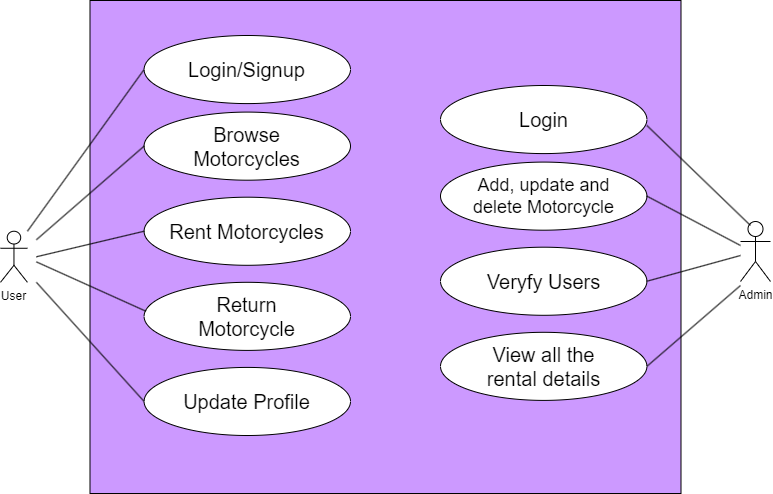

The diagram above was exported from draw.io. Its source (the exported page's mxGraphModel, read from the mxfile embedded in the PNG):
<mxGraphModel dx="2808" dy="1340" grid="0" gridSize="10" guides="1" tooltips="1" connect="1" arrows="1" fold="1" page="1" pageScale="1" pageWidth="850" pageHeight="1100" math="0" shadow="0">
  <root>
    <mxCell id="0" />
    <mxCell id="1" parent="0" />
    <mxCell id="38" value="" style="rounded=0;whiteSpace=wrap;html=1;fillColor=#CC99FF;" vertex="1" parent="1">
      <mxGeometry x="109.5" y="175" width="591" height="493" as="geometry" />
    </mxCell>
    <mxCell id="37" value="" style="group" parent="1" vertex="1" connectable="0">
      <mxGeometry x="20" y="210" width="770" height="400" as="geometry" />
    </mxCell>
    <mxCell id="18" value="" style="group" parent="37" vertex="1" connectable="0">
      <mxGeometry width="350" height="400" as="geometry" />
    </mxCell>
    <mxCell id="2" value="" style="ellipse;whiteSpace=wrap;html=1;" parent="18" vertex="1">
      <mxGeometry x="143.5897435897436" width="206.4102564102564" height="68.08510638297872" as="geometry" />
    </mxCell>
    <mxCell id="3" value="&lt;font style=&quot;font-size: 20px;&quot;&gt;Login/Signup&lt;/font&gt;" style="text;strokeColor=none;align=center;fillColor=none;html=1;verticalAlign=middle;whiteSpace=wrap;rounded=0;" parent="18" vertex="1">
      <mxGeometry x="168.26923076923077" y="6.382978723404255" width="157.05128205128204" height="55.319148936170215" as="geometry" />
    </mxCell>
    <mxCell id="4" value="User" style="shape=umlActor;verticalLabelPosition=bottom;verticalAlign=top;html=1;outlineConnect=0;" parent="18" vertex="1">
      <mxGeometry y="195.74468085106383" width="26.923076923076923" height="51.06382978723404" as="geometry" />
    </mxCell>
    <mxCell id="5" value="" style="ellipse;whiteSpace=wrap;html=1;" parent="18" vertex="1">
      <mxGeometry x="143.5897435897436" y="76.59574468085107" width="206.4102564102564" height="68.08510638297872" as="geometry" />
    </mxCell>
    <mxCell id="6" value="&lt;span style=&quot;font-size: 20px;&quot;&gt;Browse Motorcycles&lt;/span&gt;" style="text;strokeColor=none;align=center;fillColor=none;html=1;verticalAlign=middle;whiteSpace=wrap;rounded=0;" parent="18" vertex="1">
      <mxGeometry x="168.26923076923077" y="82.97872340425532" width="157.05128205128204" height="55.319148936170215" as="geometry" />
    </mxCell>
    <mxCell id="7" value="" style="ellipse;whiteSpace=wrap;html=1;" parent="18" vertex="1">
      <mxGeometry x="143.5897435897436" y="161.70212765957447" width="206.4102564102564" height="68.08510638297872" as="geometry" />
    </mxCell>
    <mxCell id="8" value="&lt;span style=&quot;font-size: 20px;&quot;&gt;Rent Motorcycles&lt;/span&gt;" style="text;strokeColor=none;align=center;fillColor=none;html=1;verticalAlign=middle;whiteSpace=wrap;rounded=0;" parent="18" vertex="1">
      <mxGeometry x="168.26923076923077" y="168.08510638297872" width="157.05128205128204" height="55.319148936170215" as="geometry" />
    </mxCell>
    <mxCell id="9" value="" style="ellipse;whiteSpace=wrap;html=1;" parent="18" vertex="1">
      <mxGeometry x="143.5897435897436" y="246.80851063829786" width="206.4102564102564" height="68.08510638297872" as="geometry" />
    </mxCell>
    <mxCell id="10" value="&lt;span style=&quot;font-size: 20px;&quot;&gt;Return Motorcycle&lt;/span&gt;" style="text;strokeColor=none;align=center;fillColor=none;html=1;verticalAlign=middle;whiteSpace=wrap;rounded=0;" parent="18" vertex="1">
      <mxGeometry x="168.26923076923077" y="253.19148936170214" width="157.05128205128204" height="55.319148936170215" as="geometry" />
    </mxCell>
    <mxCell id="11" value="" style="ellipse;whiteSpace=wrap;html=1;" parent="18" vertex="1">
      <mxGeometry x="143.5897435897436" y="331.9148936170213" width="206.4102564102564" height="68.08510638297872" as="geometry" />
    </mxCell>
    <mxCell id="12" value="&lt;span style=&quot;font-size: 20px;&quot;&gt;Update Profile&lt;/span&gt;" style="text;strokeColor=none;align=center;fillColor=none;html=1;verticalAlign=middle;whiteSpace=wrap;rounded=0;" parent="18" vertex="1">
      <mxGeometry x="168.26923076923077" y="338.29787234042556" width="157.05128205128204" height="55.319148936170215" as="geometry" />
    </mxCell>
    <mxCell id="13" value="" style="endArrow=none;html=1;" parent="18" edge="1">
      <mxGeometry width="50" height="50" relative="1" as="geometry">
        <mxPoint x="26.923076923076923" y="195.74468085106383" as="sourcePoint" />
        <mxPoint x="143.5897435897436" y="34.04255319148936" as="targetPoint" />
      </mxGeometry>
    </mxCell>
    <mxCell id="14" value="" style="endArrow=none;html=1;entryX=0;entryY=0.5;entryDx=0;entryDy=0;" parent="18" target="5" edge="1">
      <mxGeometry width="50" height="50" relative="1" as="geometry">
        <mxPoint x="35.8974358974359" y="204.25531914893617" as="sourcePoint" />
        <mxPoint x="152.56410256410257" y="42.5531914893617" as="targetPoint" />
      </mxGeometry>
    </mxCell>
    <mxCell id="15" value="" style="endArrow=none;html=1;entryX=0;entryY=0.5;entryDx=0;entryDy=0;" parent="18" target="7" edge="1">
      <mxGeometry width="50" height="50" relative="1" as="geometry">
        <mxPoint x="35.8974358974359" y="221.27659574468086" as="sourcePoint" />
        <mxPoint x="161.53846153846155" y="51.06382978723404" as="targetPoint" />
      </mxGeometry>
    </mxCell>
    <mxCell id="16" value="" style="endArrow=none;html=1;entryX=0.009;entryY=0.425;entryDx=0;entryDy=0;entryPerimeter=0;" parent="18" target="9" edge="1">
      <mxGeometry width="50" height="50" relative="1" as="geometry">
        <mxPoint x="35.8974358974359" y="226.38297872340425" as="sourcePoint" />
        <mxPoint x="170.51282051282053" y="59.57446808510638" as="targetPoint" />
      </mxGeometry>
    </mxCell>
    <mxCell id="17" value="" style="endArrow=none;html=1;entryX=0;entryY=0.5;entryDx=0;entryDy=0;" parent="18" target="11" edge="1">
      <mxGeometry width="50" height="50" relative="1" as="geometry">
        <mxPoint x="35.8974358974359" y="246.80851063829786" as="sourcePoint" />
        <mxPoint x="134.6153846153846" y="357.4468085106383" as="targetPoint" />
      </mxGeometry>
    </mxCell>
    <mxCell id="32" value="" style="group" parent="37" vertex="1" connectable="0">
      <mxGeometry x="439.9997435897436" y="50" width="330.0002564102564" height="314.89361702127667" as="geometry" />
    </mxCell>
    <mxCell id="19" value="" style="ellipse;whiteSpace=wrap;html=1;" parent="32" vertex="1">
      <mxGeometry width="206.4102564102564" height="68.08510638297872" as="geometry" />
    </mxCell>
    <mxCell id="20" value="&lt;font style=&quot;font-size: 20px;&quot;&gt;Login&lt;/font&gt;" style="text;strokeColor=none;align=center;fillColor=none;html=1;verticalAlign=middle;whiteSpace=wrap;rounded=0;" parent="32" vertex="1">
      <mxGeometry x="24.679487179487182" y="6.38297872340425" width="157.05128205128204" height="55.319148936170215" as="geometry" />
    </mxCell>
    <mxCell id="21" value="" style="ellipse;whiteSpace=wrap;html=1;" parent="32" vertex="1">
      <mxGeometry y="76.59574468085106" width="206.4102564102564" height="68.08510638297872" as="geometry" />
    </mxCell>
    <mxCell id="22" value="&lt;font style=&quot;font-size: 18px;&quot;&gt;Add, update and delete Motorcycle&lt;/font&gt;" style="text;strokeColor=none;align=center;fillColor=none;html=1;verticalAlign=middle;whiteSpace=wrap;rounded=0;" parent="32" vertex="1">
      <mxGeometry x="24.679487179487182" y="82.97872340425533" width="157.05128205128204" height="55.319148936170215" as="geometry" />
    </mxCell>
    <mxCell id="23" value="" style="ellipse;whiteSpace=wrap;html=1;" parent="32" vertex="1">
      <mxGeometry y="161.70212765957444" width="206.4102564102564" height="68.08510638297872" as="geometry" />
    </mxCell>
    <mxCell id="24" value="&lt;span style=&quot;font-size: 20px;&quot;&gt;Veryfy Users&lt;/span&gt;" style="text;strokeColor=none;align=center;fillColor=none;html=1;verticalAlign=middle;whiteSpace=wrap;rounded=0;" parent="32" vertex="1">
      <mxGeometry x="24.679487179487182" y="168.08510638297872" width="157.05128205128204" height="55.319148936170215" as="geometry" />
    </mxCell>
    <mxCell id="25" value="" style="ellipse;whiteSpace=wrap;html=1;" parent="32" vertex="1">
      <mxGeometry y="246.8085106382979" width="206.4102564102564" height="68.08510638297872" as="geometry" />
    </mxCell>
    <mxCell id="26" value="&lt;span style=&quot;font-size: 20px;&quot;&gt;View all the rental details&lt;/span&gt;" style="text;strokeColor=none;align=center;fillColor=none;html=1;verticalAlign=middle;whiteSpace=wrap;rounded=0;" parent="32" vertex="1">
      <mxGeometry x="24.679487179487182" y="253.1914893617021" width="157.05128205128204" height="55.319148936170215" as="geometry" />
    </mxCell>
    <mxCell id="29" value="Admin" style="shape=umlActor;verticalLabelPosition=bottom;verticalAlign=top;html=1;outlineConnect=0;" parent="32" vertex="1">
      <mxGeometry x="300.0002564102564" y="136" width="30" height="60" as="geometry" />
    </mxCell>
    <mxCell id="33" value="" style="endArrow=none;html=1;" parent="32" edge="1">
      <mxGeometry width="50" height="50" relative="1" as="geometry">
        <mxPoint x="206.41025641025635" y="40" as="sourcePoint" />
        <mxPoint x="310.0002564102564" y="140" as="targetPoint" />
      </mxGeometry>
    </mxCell>
    <mxCell id="34" value="" style="endArrow=none;html=1;exitX=1;exitY=0.5;exitDx=0;exitDy=0;" parent="37" source="21" edge="1">
      <mxGeometry width="50" height="50" relative="1" as="geometry">
        <mxPoint x="656.41" y="100" as="sourcePoint" />
        <mxPoint x="740" y="210" as="targetPoint" />
      </mxGeometry>
    </mxCell>
    <mxCell id="35" value="" style="endArrow=none;html=1;exitX=1;exitY=0.5;exitDx=0;exitDy=0;" parent="37" source="23" edge="1">
      <mxGeometry width="50" height="50" relative="1" as="geometry">
        <mxPoint x="666.41" y="110" as="sourcePoint" />
        <mxPoint x="740" y="220" as="targetPoint" />
      </mxGeometry>
    </mxCell>
    <mxCell id="36" value="" style="endArrow=none;html=1;exitX=1;exitY=0.5;exitDx=0;exitDy=0;" parent="37" source="25" edge="1">
      <mxGeometry width="50" height="50" relative="1" as="geometry">
        <mxPoint x="676.41" y="120" as="sourcePoint" />
        <mxPoint x="740" y="250" as="targetPoint" />
      </mxGeometry>
    </mxCell>
  </root>
</mxGraphModel>